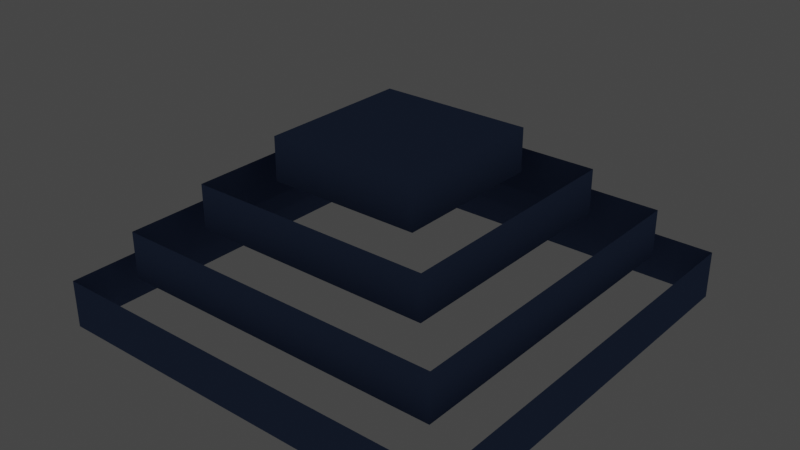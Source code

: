 # Source: s_zig.blend  (saved by Blender 3.3.6; exported with 4.5.12 LTS)
import bpy
from mathutils import Matrix  # noqa: F401  (used for matrix-valued properties, if any)

bpy.ops.wm.read_factory_settings(use_empty=True)
scene = bpy.context.scene
scene.name = 'Scene'

# ---- collections
col_collection = bpy.data.collections.new('Collection'); scene.collection.children.link(col_collection)

# ---- materials (node trees are filled in below, after node groups)
mat_dblue = bpy.data.materials.new('dblue')
mat_dblue.use_transparent_shadow = False

# ---- material node trees
mat_dblue.use_nodes = True; mat_dblue.node_tree.nodes.clear()
_N = mat_dblue.node_tree.nodes; _L = mat_dblue.node_tree.links
n0 = _N.new('ShaderNodeOutputMaterial'); n0.name = 'Material Output'; n0.location = (300, 300)
n1 = _N.new('ShaderNodeBsdfToon'); n1.name = 'Toon BSDF'; n1.location = (25, 305)
n1.inputs[0].default_value = (0.11, 0.17, 0.33, 1.0)
_L.new(n1.outputs[0], n0.inputs[0])
n0.is_active_output = True

# ---- world
world_world = bpy.data.worlds.new('World'); scene.world = world_world
world_world.use_nodes = True; world_world.node_tree.nodes.clear()
_N = world_world.node_tree.nodes; _L = world_world.node_tree.links
n0 = _N.new('ShaderNodeOutputWorld'); n0.name = 'World Output'; n0.location = (300, 300)
n1 = _N.new('ShaderNodeBackground'); n1.name = 'Background'; n1.location = (10, 300)
n1.inputs[0].default_value = (0.05088, 0.05088, 0.05088, 1.0)
_L.new(n1.outputs[0], n0.inputs[0])
n0.is_active_output = True
world_world.color = (0.05088, 0.05088, 0.05088)
world_world.use_sun_shadow = False
world_world.sun_shadow_jitter_overblur = 0.0

# ---- meshes
me_cube = bpy.data.meshes.new('Cube')
me_cube.from_pydata([(4.574, 4.574, 1.302), (5.681, 5.681, 0.0), (4.574, -4.574, 1.302), (5.681, -5.681, 0.0), (-4.574, 4.574, 1.302), (-5.681, 5.681, 0.0), (-4.574, -4.574, 1.302), (-5.681, -5.681, 0.0), (5.681, -5.681, 1.302), (-5.681, -5.681, 1.302), (5.681, 5.681, 1.302), (-5.681, 5.681, 1.302), (3.341, -3.341, 2.586), (-3.341, -3.341, 2.586), (3.341, 3.341, 2.586), (-3.341, 3.341, 2.586), (4.574, -4.574, 2.586), (-4.574, -4.574, 2.586), (4.574, 4.574, 2.586), (-4.574, 4.574, 2.586), (2.085, -2.085, 3.78), (-2.085, -2.085, 3.78), (2.085, 2.085, 3.78), (-2.085, 2.085, 3.78), (3.341, -3.341, 3.78), (-3.341, -3.341, 3.78), (3.341, 3.341, 3.78), (-3.341, 3.341, 3.78), (2.085, -2.085, 4.938), (-2.085, -2.085, 4.938), (2.085, 2.085, 4.938), (-2.085, 2.085, 4.938)], [], [(5, 11, 10, 1), (1, 10, 8, 3), (7, 9, 11, 5), (3, 8, 9, 7), (0, 4, 19, 18), (2, 0, 18, 16), (4, 6, 17, 19), (6, 2, 16, 17), (14, 15, 27, 26), (12, 14, 26, 24), (15, 13, 25, 27), (13, 12, 24, 25), (22, 23, 31, 30), (20, 22, 30, 28), (23, 21, 29, 31), (21, 20, 28, 29), (30, 31, 29, 28)])
_uv = me_cube.uv_layers.new(name='UVMap')
_uv.uv.foreach_set('vector', [0.375, 0.25, 0.625, 0.25, 0.625, 0.5, 0.375, 0.5, 0.375, 0.5, 0.625, 0.5, 0.625, 0.75, 0.375, 0.75, 0.375, 0.0, 0.625, 0.0, 0.625, 0.25, 0.375, 0.25, 0.375, 0.75, 0.625, 0.75, 0.625, 1.0, 0.375, 1.0, 0.6494, 0.5244, 0.8506, 0.5244, 0.8506, 0.5244, 0.6494, 0.5244, 0.6494, 0.7256, 0.6494, 0.5244, 0.6494, 0.5244, 0.6494, 0.7256, 0.8506, 0.5244, 0.8506, 0.7256, 0.8506, 0.7256, 0.8506, 0.5244, 0.8506, 0.7256, 0.6494, 0.7256, 0.6494, 0.7256, 0.8506, 0.7256, 0.6765, 0.5515, 0.8235, 0.5515, 0.8235, 0.5515, 0.6765, 0.5515, 0.6765, 0.6985, 0.6765, 0.5515, 0.6765, 0.5515, 0.6765, 0.6985, 0.8235, 0.5515, 0.8235, 0.6985, 0.8235, 0.6985, 0.8235, 0.5515, 0.8235, 0.6985, 0.6765, 0.6985, 0.6765, 0.6985, 0.8235, 0.6985, 0.7041, 0.5791, 0.7959, 0.5791, 0.7959, 0.5791, 0.7041, 0.5791, 0.7041, 0.6709, 0.7041, 0.5791, 0.7041, 0.5791, 0.7041, 0.6709, 0.7959, 0.5791, 0.7959, 0.6709, 0.7959, 0.6709, 0.7959, 0.5791, 0.7959, 0.6709, 0.7041, 0.6709, 0.7041, 0.6709, 0.7959, 0.6709, 0.7041, 0.5791, 0.7959, 0.5791, 0.7959, 0.6709, 0.7041, 0.6709])
me_cube.materials.append(mat_dblue)
me_cube.use_mirror_vertex_groups = False
me_cube.update()
me_material_preview_mesh = bpy.data.meshes.new('Material_Preview_Mesh')
me_material_preview_mesh.from_pydata([], [], [])
me_material_preview_mesh.update()

# ---- objects
ob_cube = bpy.data.objects.new('Cube', me_cube)
ob_material_preview_dummy = bpy.data.objects.new('Material_Preview_Dummy', me_material_preview_mesh)

# ---- transforms, parenting, visibility, modifiers, constraints
ob_cube.location = (0.0, 0.0, 0.0)
ob_cube.scale = (1.5, 1.5, 1.5)
ob_cube.lock_rotations_4d = False
ob_cube.empty_display_type = 'ARROWS'
ob_cube.lineart.crease_threshold = 0.0
ob_material_preview_dummy.location = (0.0, 0.0, 0.0)
ob_material_preview_dummy.hide_select = True
ob_material_preview_dummy.hide_render = True

# ---- collection membership
col_collection.objects.link(ob_cube)
col_collection.objects.link(ob_material_preview_dummy)

# ---- scene / render settings (as saved in the file)
scene.frame_start = 1; scene.frame_end = 250; scene.frame_set(1)
scene.render.engine = 'BLENDER_EEVEE_NEXT'
scene.cycles.sampling_pattern = 'TABULATED_SOBOL'
scene.cycles.use_light_tree = False
scene.view_settings.view_transform = 'Filmic'
bpy.context.view_layer.update()

# ---- added for rendering (the .blend has no active camera and no usable light): camera, sun
cam_auto = bpy.data.cameras.new('AutoCamera')
cam_auto.lens = 50.0
cam_auto.sensor_width = 36.0
cam_auto.clip_end = 1000.0
ob_auto_camera = bpy.data.objects.new('AutoCamera', cam_auto)
scene.collection.objects.link(ob_auto_camera)
ob_auto_camera.location = (23.3303, -27.9964, 22.3681)
ob_auto_camera.rotation_euler = (1.09748, -7.21219e-08, 0.694738)
scene.camera = ob_auto_camera
light_auto_sun = bpy.data.lights.new('AutoSun', 'SUN')
light_auto_sun.energy = 3.0
light_auto_sun.angle = 0.0523599
ob_auto_sun = bpy.data.objects.new('AutoSun', light_auto_sun)
scene.collection.objects.link(ob_auto_sun)
ob_auto_sun.rotation_euler = (0.872665, 0.174533, 0.523599)
bpy.context.view_layer.update()

